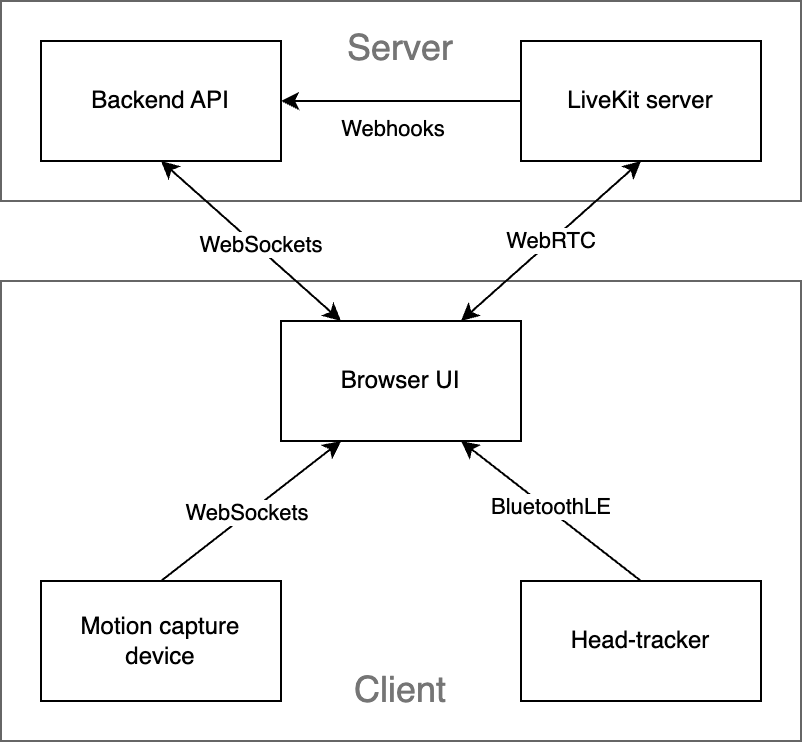

The diagram above was exported from draw.io. Its source (the exported page's mxGraphModel, read from the mxfile embedded in the PNG):
<mxGraphModel dx="1257" dy="898" grid="1" gridSize="10" guides="1" tooltips="1" connect="1" arrows="1" fold="1" page="1" pageScale="1" pageWidth="827" pageHeight="1169" math="0" shadow="0">
  <root>
    <mxCell id="0" />
    <mxCell id="1" parent="0" />
    <mxCell id="IYQXsMyR0D3s-ZGPArsV-23" value="&lt;p style=&quot;line-height: 80%;&quot;&gt;&lt;font style=&quot;font-size: 18px;&quot;&gt;Server&lt;/font&gt;&lt;/p&gt;" style="rounded=0;whiteSpace=wrap;html=1;verticalAlign=top;labelPosition=center;verticalLabelPosition=middle;align=center;strokeColor=#666666;fillColor=none;fontColor=#757575;" parent="1" vertex="1">
      <mxGeometry x="160" y="240" width="400" height="100" as="geometry" />
    </mxCell>
    <mxCell id="IYQXsMyR0D3s-ZGPArsV-22" value="&lt;p style=&quot;line-height: 130%;&quot;&gt;&lt;font style=&quot;font-size: 18px;&quot; color=&quot;#757575&quot;&gt;Client&lt;/font&gt;&lt;/p&gt;" style="rounded=0;whiteSpace=wrap;html=1;verticalAlign=bottom;labelPosition=center;verticalLabelPosition=middle;align=center;strokeColor=#666666;fillColor=none;fontColor=#333333;fillStyle=auto;" parent="1" vertex="1">
      <mxGeometry x="160" y="380" width="400" height="230" as="geometry" />
    </mxCell>
    <mxCell id="IYQXsMyR0D3s-ZGPArsV-11" style="rounded=0;orthogonalLoop=1;jettySize=auto;html=1;exitX=0.25;exitY=1;exitDx=0;exitDy=0;entryX=0.5;entryY=0;entryDx=0;entryDy=0;startArrow=classic;startFill=1;endArrow=none;endFill=0;" parent="1" source="IYQXsMyR0D3s-ZGPArsV-2" target="IYQXsMyR0D3s-ZGPArsV-6" edge="1">
      <mxGeometry relative="1" as="geometry" />
    </mxCell>
    <mxCell id="IYQXsMyR0D3s-ZGPArsV-12" value="WebSockets" style="edgeLabel;html=1;align=center;verticalAlign=middle;resizable=0;points=[];" parent="IYQXsMyR0D3s-ZGPArsV-11" vertex="1" connectable="0">
      <mxGeometry x="0.0328" y="-2" relative="1" as="geometry">
        <mxPoint y="1" as="offset" />
      </mxGeometry>
    </mxCell>
    <mxCell id="IYQXsMyR0D3s-ZGPArsV-2" value="Browser UI" style="rounded=0;whiteSpace=wrap;html=1;" parent="1" vertex="1">
      <mxGeometry x="300" y="400" width="120" height="60" as="geometry" />
    </mxCell>
    <mxCell id="IYQXsMyR0D3s-ZGPArsV-3" value="Backend API" style="rounded=0;whiteSpace=wrap;html=1;" parent="1" vertex="1">
      <mxGeometry x="180" y="260" width="120" height="60" as="geometry" />
    </mxCell>
    <mxCell id="IYQXsMyR0D3s-ZGPArsV-4" value="LiveKit server" style="rounded=0;whiteSpace=wrap;html=1;" parent="1" vertex="1">
      <mxGeometry x="420" y="260" width="120" height="60" as="geometry" />
    </mxCell>
    <mxCell id="IYQXsMyR0D3s-ZGPArsV-5" value="Head-tracker" style="rounded=0;whiteSpace=wrap;html=1;" parent="1" vertex="1">
      <mxGeometry x="420" y="530" width="120" height="60" as="geometry" />
    </mxCell>
    <mxCell id="IYQXsMyR0D3s-ZGPArsV-6" value="Motion capture&lt;br&gt;device" style="rounded=0;whiteSpace=wrap;html=1;" parent="1" vertex="1">
      <mxGeometry x="180" y="530" width="120" height="60" as="geometry" />
    </mxCell>
    <mxCell id="IYQXsMyR0D3s-ZGPArsV-7" value="" style="endArrow=classic;startArrow=classic;html=1;rounded=0;entryX=0.5;entryY=1;entryDx=0;entryDy=0;exitX=0.25;exitY=0;exitDx=0;exitDy=0;" parent="1" source="IYQXsMyR0D3s-ZGPArsV-2" target="IYQXsMyR0D3s-ZGPArsV-3" edge="1">
      <mxGeometry width="50" height="50" relative="1" as="geometry">
        <mxPoint x="335" y="400" as="sourcePoint" />
        <mxPoint x="440" y="580" as="targetPoint" />
      </mxGeometry>
    </mxCell>
    <mxCell id="IYQXsMyR0D3s-ZGPArsV-8" value="WebSockets" style="edgeLabel;html=1;align=center;verticalAlign=middle;resizable=0;points=[];" parent="IYQXsMyR0D3s-ZGPArsV-7" vertex="1" connectable="0">
      <mxGeometry x="-0.075" y="-2" relative="1" as="geometry">
        <mxPoint as="offset" />
      </mxGeometry>
    </mxCell>
    <mxCell id="IYQXsMyR0D3s-ZGPArsV-9" value="WebRTC" style="endArrow=classic;startArrow=classic;html=1;rounded=0;exitX=0.75;exitY=0;exitDx=0;exitDy=0;entryX=0.5;entryY=1;entryDx=0;entryDy=0;" parent="1" source="IYQXsMyR0D3s-ZGPArsV-2" target="IYQXsMyR0D3s-ZGPArsV-4" edge="1">
      <mxGeometry width="50" height="50" relative="1" as="geometry">
        <mxPoint x="400" y="398" as="sourcePoint" />
        <mxPoint x="420" y="320" as="targetPoint" />
      </mxGeometry>
    </mxCell>
    <mxCell id="IYQXsMyR0D3s-ZGPArsV-13" value="" style="endArrow=classic;startArrow=none;html=1;rounded=0;exitX=0.5;exitY=0;exitDx=0;exitDy=0;entryX=0.75;entryY=1;entryDx=0;entryDy=0;endFill=1;startFill=0;" parent="1" source="IYQXsMyR0D3s-ZGPArsV-5" target="IYQXsMyR0D3s-ZGPArsV-2" edge="1">
      <mxGeometry width="50" height="50" relative="1" as="geometry">
        <mxPoint x="390" y="630" as="sourcePoint" />
        <mxPoint x="440" y="580" as="targetPoint" />
      </mxGeometry>
    </mxCell>
    <mxCell id="IYQXsMyR0D3s-ZGPArsV-14" value="BluetoothLE" style="edgeLabel;html=1;align=center;verticalAlign=middle;resizable=0;points=[];" parent="IYQXsMyR0D3s-ZGPArsV-13" vertex="1" connectable="0">
      <mxGeometry x="0.0333" y="-1" relative="1" as="geometry">
        <mxPoint as="offset" />
      </mxGeometry>
    </mxCell>
    <mxCell id="IYQXsMyR0D3s-ZGPArsV-20" value="" style="endArrow=classic;html=1;rounded=0;entryX=1;entryY=0.5;entryDx=0;entryDy=0;exitX=0;exitY=0.5;exitDx=0;exitDy=0;" parent="1" source="IYQXsMyR0D3s-ZGPArsV-4" target="IYQXsMyR0D3s-ZGPArsV-3" edge="1">
      <mxGeometry width="50" height="50" relative="1" as="geometry">
        <mxPoint x="390" y="630" as="sourcePoint" />
        <mxPoint x="440" y="580" as="targetPoint" />
      </mxGeometry>
    </mxCell>
    <mxCell id="IYQXsMyR0D3s-ZGPArsV-21" value="Webhooks" style="edgeLabel;html=1;align=center;verticalAlign=top;resizable=0;points=[];spacing=2;" parent="IYQXsMyR0D3s-ZGPArsV-20" vertex="1" connectable="0">
      <mxGeometry x="0.0667" y="1" relative="1" as="geometry">
        <mxPoint as="offset" />
      </mxGeometry>
    </mxCell>
  </root>
</mxGraphModel>